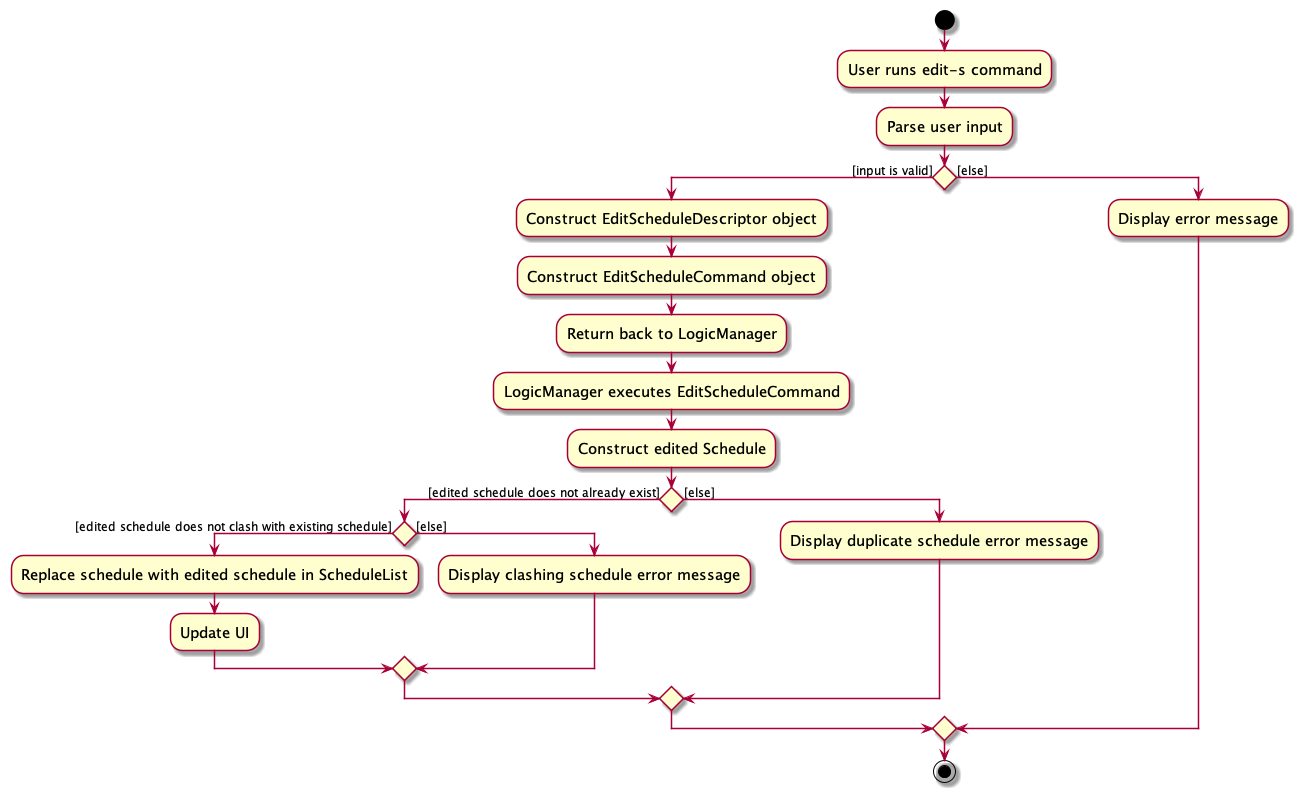

The diagram above was rendered by PlantUML. Its source (embedded in the PNG):
@startuml
skin rose
skinparam ActivityFontSize 15
skinparam ArrowFontSize 12
start
:User runs edit-s command;

'Since the beta syntax does not support placing the condition outside the
'diamond we place it as the true branch instead.

:Parse user input;

if () then ([input is valid])
    :Construct EditScheduleDescriptor object;
    :Construct EditScheduleCommand object;
    :Return back to LogicManager;
    :LogicManager executes EditScheduleCommand;
    :Construct edited Schedule;
    if () then ([edited schedule does not already exist])
        if () then ([edited schedule does not clash with existing schedule])
            :Replace schedule with edited schedule in ScheduleList;
            :Update UI;
        else ([else])
            :Display clashing schedule error message;
        endif
    else ([else])
        :Display duplicate schedule error message;
    endif
else ([else])
:Display error message;

endif
stop
@enduml